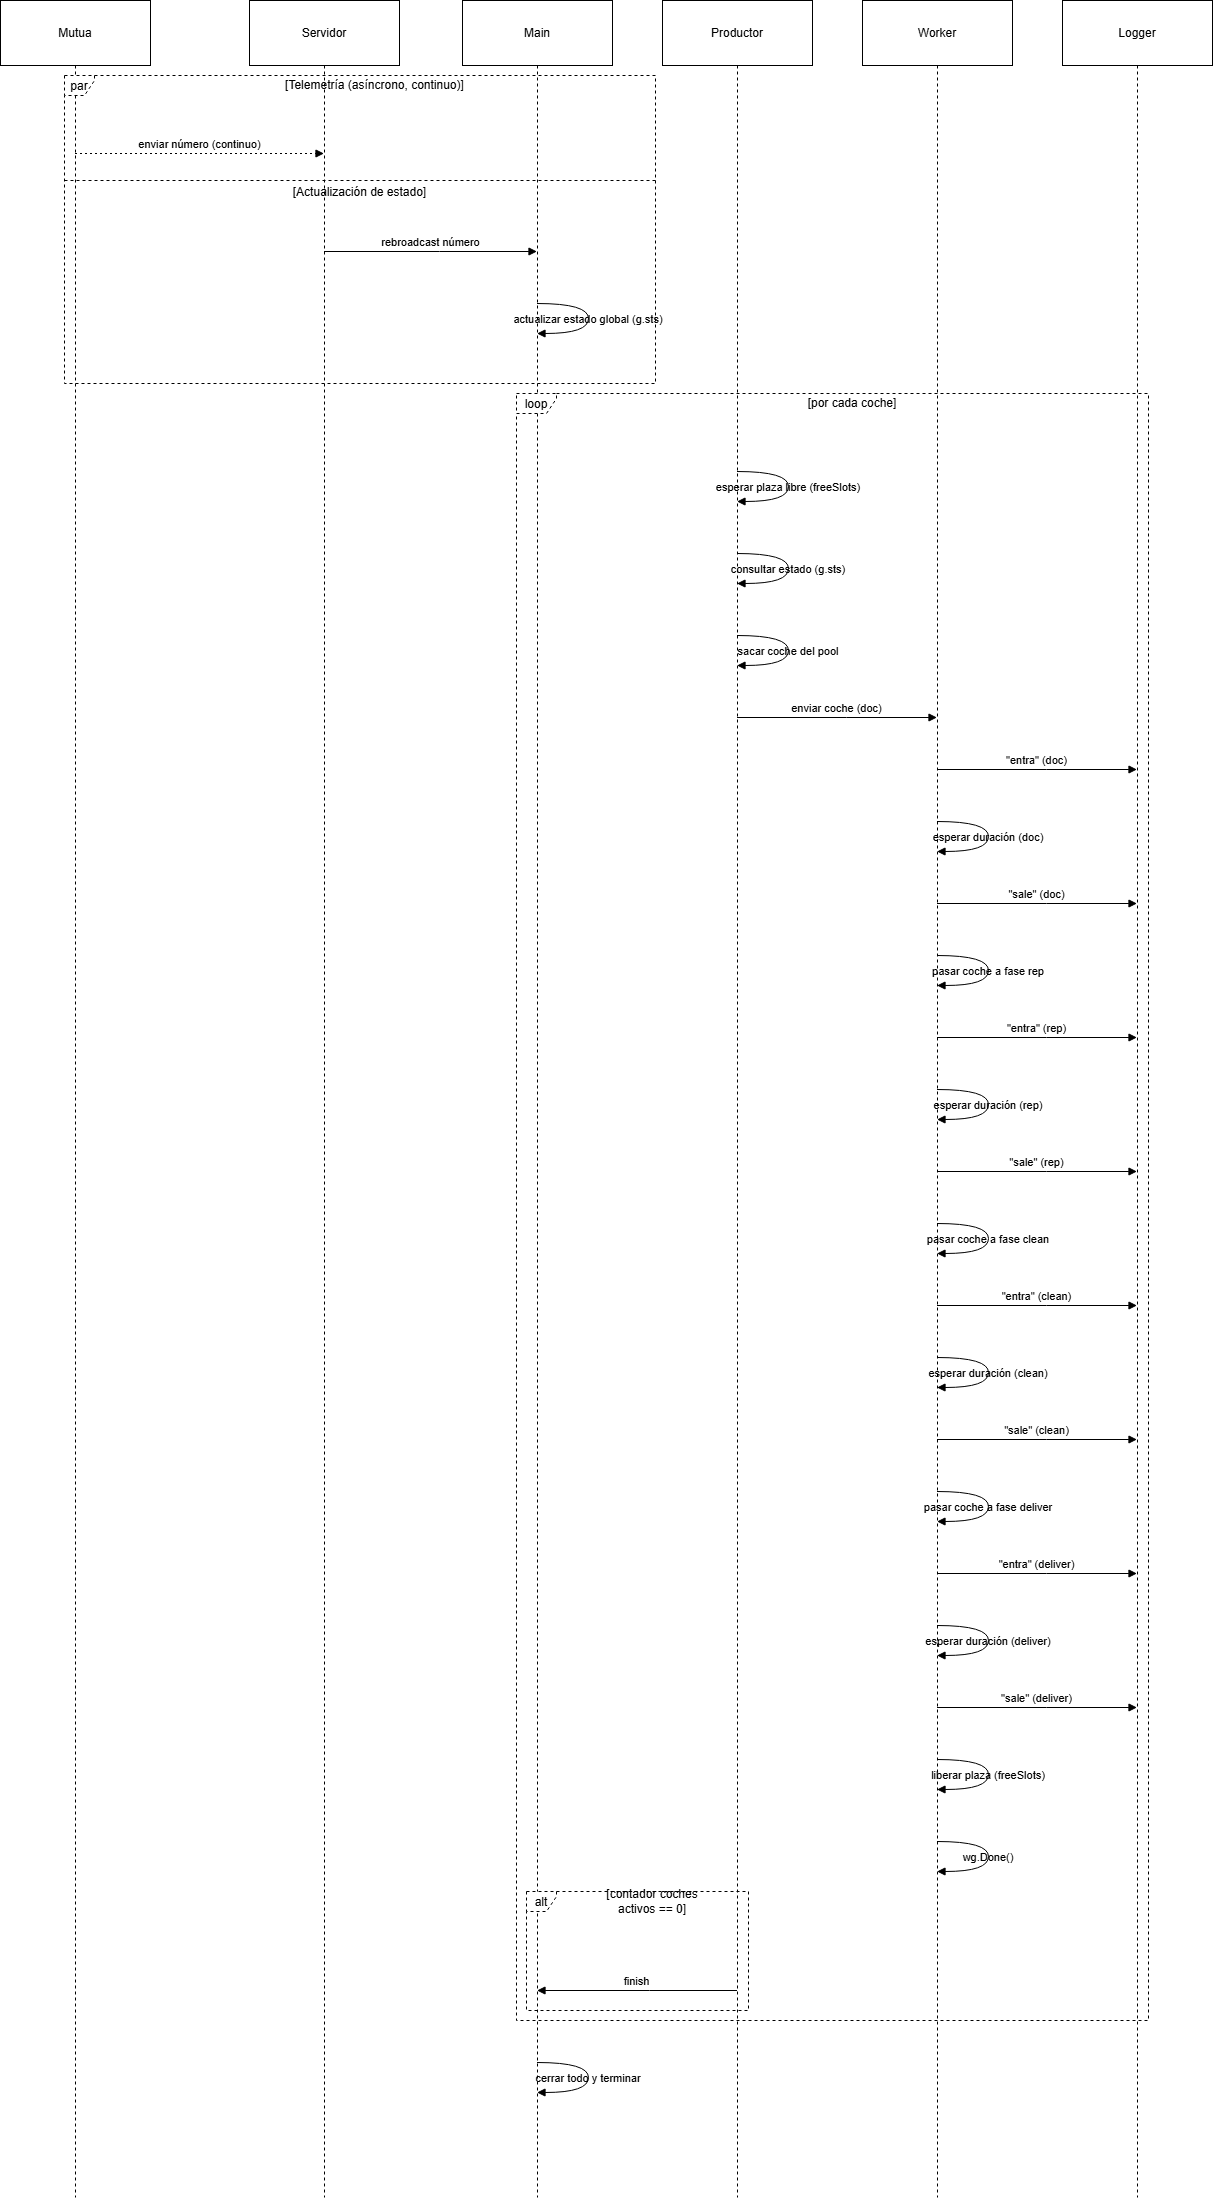

The diagram above was exported from draw.io. Its source (the exported page's mxGraphModel, read from the mxfile embedded in the PNG):
<mxGraphModel dx="1414" dy="744" grid="1" gridSize="10" guides="1" tooltips="1" connect="1" arrows="1" fold="1" page="1" pageScale="1" pageWidth="827" pageHeight="1169" background="light-dark(#FFFFFF,#000000)" math="0" shadow="0">
  <root>
    <mxCell id="0" />
    <mxCell id="1" parent="0" />
    <mxCell id="vA2MC1f2WGqwjfOn3Av8-41" parent="1" style="shape=umlLifeline;perimeter=lifelinePerimeter;whiteSpace=wrap;container=1;dropTarget=0;collapsible=0;recursiveResize=0;outlineConnect=0;portConstraint=eastwest;newEdgeStyle={&quot;edgeStyle&quot;:&quot;elbowEdgeStyle&quot;,&quot;elbow&quot;:&quot;vertical&quot;,&quot;curved&quot;:0,&quot;rounded&quot;:0};size=65;labelBackgroundColor=none;" value="Mutua" vertex="1">
      <mxGeometry height="2197" width="150" x="20" y="30" as="geometry" />
    </mxCell>
    <mxCell id="vA2MC1f2WGqwjfOn3Av8-42" parent="1" style="shape=umlLifeline;perimeter=lifelinePerimeter;whiteSpace=wrap;container=1;dropTarget=0;collapsible=0;recursiveResize=0;outlineConnect=0;portConstraint=eastwest;newEdgeStyle={&quot;edgeStyle&quot;:&quot;elbowEdgeStyle&quot;,&quot;elbow&quot;:&quot;vertical&quot;,&quot;curved&quot;:0,&quot;rounded&quot;:0};size=65;labelBackgroundColor=none;" value="Servidor" vertex="1">
      <mxGeometry height="2197" width="150" x="269" y="30" as="geometry" />
    </mxCell>
    <mxCell id="vA2MC1f2WGqwjfOn3Av8-43" parent="1" style="shape=umlLifeline;perimeter=lifelinePerimeter;whiteSpace=wrap;container=1;dropTarget=0;collapsible=0;recursiveResize=0;outlineConnect=0;portConstraint=eastwest;newEdgeStyle={&quot;edgeStyle&quot;:&quot;elbowEdgeStyle&quot;,&quot;elbow&quot;:&quot;vertical&quot;,&quot;curved&quot;:0,&quot;rounded&quot;:0};size=65;labelBackgroundColor=none;" value="Main" vertex="1">
      <mxGeometry height="2197" width="150" x="482" y="30" as="geometry" />
    </mxCell>
    <mxCell id="vA2MC1f2WGqwjfOn3Av8-44" parent="1" style="shape=umlLifeline;perimeter=lifelinePerimeter;whiteSpace=wrap;container=1;dropTarget=0;collapsible=0;recursiveResize=0;outlineConnect=0;portConstraint=eastwest;newEdgeStyle={&quot;edgeStyle&quot;:&quot;elbowEdgeStyle&quot;,&quot;elbow&quot;:&quot;vertical&quot;,&quot;curved&quot;:0,&quot;rounded&quot;:0};size=65;labelBackgroundColor=none;" value="Productor" vertex="1">
      <mxGeometry height="2197" width="150" x="682" y="30" as="geometry" />
    </mxCell>
    <mxCell id="vA2MC1f2WGqwjfOn3Av8-45" parent="1" style="shape=umlLifeline;perimeter=lifelinePerimeter;whiteSpace=wrap;container=1;dropTarget=0;collapsible=0;recursiveResize=0;outlineConnect=0;portConstraint=eastwest;newEdgeStyle={&quot;edgeStyle&quot;:&quot;elbowEdgeStyle&quot;,&quot;elbow&quot;:&quot;vertical&quot;,&quot;curved&quot;:0,&quot;rounded&quot;:0};size=65;labelBackgroundColor=none;" value="Worker" vertex="1">
      <mxGeometry height="2197" width="150" x="882" y="30" as="geometry" />
    </mxCell>
    <mxCell id="vA2MC1f2WGqwjfOn3Av8-46" parent="1" style="shape=umlLifeline;perimeter=lifelinePerimeter;whiteSpace=wrap;container=1;dropTarget=0;collapsible=0;recursiveResize=0;outlineConnect=0;portConstraint=eastwest;newEdgeStyle={&quot;edgeStyle&quot;:&quot;elbowEdgeStyle&quot;,&quot;elbow&quot;:&quot;vertical&quot;,&quot;curved&quot;:0,&quot;rounded&quot;:0};size=65;labelBackgroundColor=none;" value="Logger" vertex="1">
      <mxGeometry height="2197" width="150" x="1082" y="30" as="geometry" />
    </mxCell>
    <mxCell id="vA2MC1f2WGqwjfOn3Av8-47" parent="1" style="shape=umlFrame;dashed=1;pointerEvents=0;dropTarget=0;height=20;width=30;labelBackgroundColor=none;" value="par" vertex="1">
      <mxGeometry height="308" width="591" x="84" y="105" as="geometry" />
    </mxCell>
    <mxCell id="vA2MC1f2WGqwjfOn3Av8-48" parent="vA2MC1f2WGqwjfOn3Av8-47" style="text;strokeColor=none;fillColor=none;align=center;verticalAlign=middle;whiteSpace=wrap;labelBackgroundColor=none;" value="[Telemetría (asíncrono, continuo)]" vertex="1">
      <mxGeometry height="20" width="561" x="30" as="geometry" />
    </mxCell>
    <mxCell id="vA2MC1f2WGqwjfOn3Av8-49" parent="vA2MC1f2WGqwjfOn3Av8-47" style="shape=line;dashed=1;whiteSpace=wrap;verticalAlign=top;labelPosition=center;verticalLabelPosition=middle;align=center;labelBackgroundColor=none;" value="[Actualización de estado]" vertex="1">
      <mxGeometry height="4" width="591" y="103" as="geometry" />
    </mxCell>
    <mxCell id="vA2MC1f2WGqwjfOn3Av8-50" parent="1" style="shape=umlFrame;dashed=1;pointerEvents=0;dropTarget=0;height=20;width=30;labelBackgroundColor=none;" value="alt" vertex="1">
      <mxGeometry height="119" width="222" x="546" y="1921" as="geometry" />
    </mxCell>
    <mxCell id="vA2MC1f2WGqwjfOn3Av8-51" parent="vA2MC1f2WGqwjfOn3Av8-50" style="text;strokeColor=none;fillColor=none;align=center;verticalAlign=middle;whiteSpace=wrap;labelBackgroundColor=none;" value="[contador coches&#10;activos == 0]" vertex="1">
      <mxGeometry height="20" width="192" x="30" as="geometry" />
    </mxCell>
    <mxCell id="vA2MC1f2WGqwjfOn3Av8-52" parent="1" style="shape=umlFrame;dashed=1;pointerEvents=0;dropTarget=0;height=20;width=40;labelBackgroundColor=none;" value="loop" vertex="1">
      <mxGeometry height="1627" width="632" x="536" y="423" as="geometry" />
    </mxCell>
    <mxCell id="vA2MC1f2WGqwjfOn3Av8-53" parent="vA2MC1f2WGqwjfOn3Av8-52" style="text;strokeColor=none;fillColor=none;align=center;verticalAlign=middle;whiteSpace=wrap;labelBackgroundColor=none;" value="[por cada coche]" vertex="1">
      <mxGeometry height="20" width="592" x="40" as="geometry" />
    </mxCell>
    <mxCell id="vA2MC1f2WGqwjfOn3Av8-54" edge="1" parent="1" source="vA2MC1f2WGqwjfOn3Av8-41" style="verticalAlign=bottom;edgeStyle=elbowEdgeStyle;elbow=vertical;curved=0;rounded=0;dashed=1;dashPattern=2 3;endArrow=block;labelBackgroundColor=none;fontColor=default;" target="vA2MC1f2WGqwjfOn3Av8-42" value="enviar número (continuo)">
      <mxGeometry relative="1" as="geometry">
        <Array as="points">
          <mxPoint x="228" y="183" />
        </Array>
      </mxGeometry>
    </mxCell>
    <mxCell id="vA2MC1f2WGqwjfOn3Av8-55" edge="1" parent="1" source="vA2MC1f2WGqwjfOn3Av8-42" style="verticalAlign=bottom;edgeStyle=elbowEdgeStyle;elbow=vertical;curved=0;rounded=0;endArrow=block;labelBackgroundColor=none;fontColor=default;" target="vA2MC1f2WGqwjfOn3Av8-43" value="rebroadcast número">
      <mxGeometry relative="1" as="geometry">
        <Array as="points">
          <mxPoint x="459" y="281" />
        </Array>
      </mxGeometry>
    </mxCell>
    <mxCell id="vA2MC1f2WGqwjfOn3Av8-56" edge="1" parent="1" source="vA2MC1f2WGqwjfOn3Av8-43" style="curved=1;endArrow=block;rounded=0;labelBackgroundColor=none;fontColor=default;" target="vA2MC1f2WGqwjfOn3Av8-43" value="actualizar estado global (g.sts)">
      <mxGeometry relative="1" as="geometry">
        <Array as="points">
          <mxPoint x="608" y="333" />
          <mxPoint x="608" y="363" />
        </Array>
      </mxGeometry>
    </mxCell>
    <mxCell id="vA2MC1f2WGqwjfOn3Av8-57" edge="1" parent="1" source="vA2MC1f2WGqwjfOn3Av8-44" style="curved=1;endArrow=block;rounded=0;labelBackgroundColor=none;fontColor=default;" target="vA2MC1f2WGqwjfOn3Av8-44" value="esperar plaza libre (freeSlots)">
      <mxGeometry relative="1" as="geometry">
        <Array as="points">
          <mxPoint x="808" y="501" />
          <mxPoint x="808" y="531" />
        </Array>
      </mxGeometry>
    </mxCell>
    <mxCell id="vA2MC1f2WGqwjfOn3Av8-58" edge="1" parent="1" source="vA2MC1f2WGqwjfOn3Av8-44" style="curved=1;endArrow=block;rounded=0;labelBackgroundColor=none;fontColor=default;" target="vA2MC1f2WGqwjfOn3Av8-44" value="consultar estado (g.sts)">
      <mxGeometry relative="1" as="geometry">
        <Array as="points">
          <mxPoint x="808" y="583" />
          <mxPoint x="808" y="613" />
        </Array>
      </mxGeometry>
    </mxCell>
    <mxCell id="vA2MC1f2WGqwjfOn3Av8-59" edge="1" parent="1" source="vA2MC1f2WGqwjfOn3Av8-44" style="curved=1;endArrow=block;rounded=0;labelBackgroundColor=none;fontColor=default;" target="vA2MC1f2WGqwjfOn3Av8-44" value="sacar coche del pool">
      <mxGeometry relative="1" as="geometry">
        <Array as="points">
          <mxPoint x="808" y="665" />
          <mxPoint x="808" y="695" />
        </Array>
      </mxGeometry>
    </mxCell>
    <mxCell id="vA2MC1f2WGqwjfOn3Av8-60" edge="1" parent="1" source="vA2MC1f2WGqwjfOn3Av8-44" style="verticalAlign=bottom;edgeStyle=elbowEdgeStyle;elbow=vertical;curved=0;rounded=0;endArrow=block;labelBackgroundColor=none;fontColor=default;" target="vA2MC1f2WGqwjfOn3Av8-45" value="enviar coche (doc)">
      <mxGeometry relative="1" as="geometry">
        <Array as="points">
          <mxPoint x="866" y="747" />
        </Array>
      </mxGeometry>
    </mxCell>
    <mxCell id="vA2MC1f2WGqwjfOn3Av8-61" edge="1" parent="1" source="vA2MC1f2WGqwjfOn3Av8-45" style="verticalAlign=bottom;edgeStyle=elbowEdgeStyle;elbow=vertical;curved=0;rounded=0;endArrow=block;labelBackgroundColor=none;fontColor=default;" target="vA2MC1f2WGqwjfOn3Av8-46" value="&quot;entra&quot; (doc)">
      <mxGeometry relative="1" as="geometry">
        <Array as="points">
          <mxPoint x="1066" y="799" />
        </Array>
      </mxGeometry>
    </mxCell>
    <mxCell id="vA2MC1f2WGqwjfOn3Av8-62" edge="1" parent="1" source="vA2MC1f2WGqwjfOn3Av8-45" style="curved=1;endArrow=block;rounded=0;labelBackgroundColor=none;fontColor=default;" target="vA2MC1f2WGqwjfOn3Av8-45" value="esperar duración (doc)">
      <mxGeometry relative="1" as="geometry">
        <Array as="points">
          <mxPoint x="1008" y="851" />
          <mxPoint x="1008" y="881" />
        </Array>
      </mxGeometry>
    </mxCell>
    <mxCell id="vA2MC1f2WGqwjfOn3Av8-63" edge="1" parent="1" source="vA2MC1f2WGqwjfOn3Av8-45" style="verticalAlign=bottom;edgeStyle=elbowEdgeStyle;elbow=vertical;curved=0;rounded=0;endArrow=block;labelBackgroundColor=none;fontColor=default;" target="vA2MC1f2WGqwjfOn3Av8-46" value="&quot;sale&quot; (doc)">
      <mxGeometry relative="1" as="geometry">
        <Array as="points">
          <mxPoint x="1066" y="933" />
        </Array>
      </mxGeometry>
    </mxCell>
    <mxCell id="vA2MC1f2WGqwjfOn3Av8-64" edge="1" parent="1" source="vA2MC1f2WGqwjfOn3Av8-45" style="curved=1;endArrow=block;rounded=0;labelBackgroundColor=none;fontColor=default;" target="vA2MC1f2WGqwjfOn3Av8-45" value="pasar coche a fase rep">
      <mxGeometry relative="1" as="geometry">
        <Array as="points">
          <mxPoint x="1008" y="985" />
          <mxPoint x="1008" y="1015" />
        </Array>
      </mxGeometry>
    </mxCell>
    <mxCell id="vA2MC1f2WGqwjfOn3Av8-65" edge="1" parent="1" source="vA2MC1f2WGqwjfOn3Av8-45" style="verticalAlign=bottom;edgeStyle=elbowEdgeStyle;elbow=vertical;curved=0;rounded=0;endArrow=block;labelBackgroundColor=none;fontColor=default;" target="vA2MC1f2WGqwjfOn3Av8-46" value="&quot;entra&quot; (rep)">
      <mxGeometry relative="1" as="geometry">
        <Array as="points">
          <mxPoint x="1066" y="1067" />
        </Array>
      </mxGeometry>
    </mxCell>
    <mxCell id="vA2MC1f2WGqwjfOn3Av8-66" edge="1" parent="1" source="vA2MC1f2WGqwjfOn3Av8-45" style="curved=1;endArrow=block;rounded=0;labelBackgroundColor=none;fontColor=default;" target="vA2MC1f2WGqwjfOn3Av8-45" value="esperar duración (rep)">
      <mxGeometry relative="1" as="geometry">
        <Array as="points">
          <mxPoint x="1008" y="1119" />
          <mxPoint x="1008" y="1149" />
        </Array>
      </mxGeometry>
    </mxCell>
    <mxCell id="vA2MC1f2WGqwjfOn3Av8-67" edge="1" parent="1" source="vA2MC1f2WGqwjfOn3Av8-45" style="verticalAlign=bottom;edgeStyle=elbowEdgeStyle;elbow=vertical;curved=0;rounded=0;endArrow=block;labelBackgroundColor=none;fontColor=default;" target="vA2MC1f2WGqwjfOn3Av8-46" value="&quot;sale&quot; (rep)">
      <mxGeometry relative="1" as="geometry">
        <Array as="points">
          <mxPoint x="1066" y="1201" />
        </Array>
      </mxGeometry>
    </mxCell>
    <mxCell id="vA2MC1f2WGqwjfOn3Av8-68" edge="1" parent="1" source="vA2MC1f2WGqwjfOn3Av8-45" style="curved=1;endArrow=block;rounded=0;labelBackgroundColor=none;fontColor=default;" target="vA2MC1f2WGqwjfOn3Av8-45" value="pasar coche a fase clean">
      <mxGeometry relative="1" as="geometry">
        <Array as="points">
          <mxPoint x="1008" y="1253" />
          <mxPoint x="1008" y="1283" />
        </Array>
      </mxGeometry>
    </mxCell>
    <mxCell id="vA2MC1f2WGqwjfOn3Av8-69" edge="1" parent="1" source="vA2MC1f2WGqwjfOn3Av8-45" style="verticalAlign=bottom;edgeStyle=elbowEdgeStyle;elbow=vertical;curved=0;rounded=0;endArrow=block;labelBackgroundColor=none;fontColor=default;" target="vA2MC1f2WGqwjfOn3Av8-46" value="&quot;entra&quot; (clean)">
      <mxGeometry relative="1" as="geometry">
        <Array as="points">
          <mxPoint x="1066" y="1335" />
        </Array>
      </mxGeometry>
    </mxCell>
    <mxCell id="vA2MC1f2WGqwjfOn3Av8-70" edge="1" parent="1" source="vA2MC1f2WGqwjfOn3Av8-45" style="curved=1;endArrow=block;rounded=0;labelBackgroundColor=none;fontColor=default;" target="vA2MC1f2WGqwjfOn3Av8-45" value="esperar duración (clean)">
      <mxGeometry relative="1" as="geometry">
        <Array as="points">
          <mxPoint x="1008" y="1387" />
          <mxPoint x="1008" y="1417" />
        </Array>
      </mxGeometry>
    </mxCell>
    <mxCell id="vA2MC1f2WGqwjfOn3Av8-71" edge="1" parent="1" source="vA2MC1f2WGqwjfOn3Av8-45" style="verticalAlign=bottom;edgeStyle=elbowEdgeStyle;elbow=vertical;curved=0;rounded=0;endArrow=block;labelBackgroundColor=none;fontColor=default;" target="vA2MC1f2WGqwjfOn3Av8-46" value="&quot;sale&quot; (clean)">
      <mxGeometry relative="1" as="geometry">
        <Array as="points">
          <mxPoint x="1066" y="1469" />
        </Array>
      </mxGeometry>
    </mxCell>
    <mxCell id="vA2MC1f2WGqwjfOn3Av8-72" edge="1" parent="1" source="vA2MC1f2WGqwjfOn3Av8-45" style="curved=1;endArrow=block;rounded=0;labelBackgroundColor=none;fontColor=default;" target="vA2MC1f2WGqwjfOn3Av8-45" value="pasar coche a fase deliver">
      <mxGeometry relative="1" as="geometry">
        <Array as="points">
          <mxPoint x="1008" y="1521" />
          <mxPoint x="1008" y="1551" />
        </Array>
      </mxGeometry>
    </mxCell>
    <mxCell id="vA2MC1f2WGqwjfOn3Av8-73" edge="1" parent="1" source="vA2MC1f2WGqwjfOn3Av8-45" style="verticalAlign=bottom;edgeStyle=elbowEdgeStyle;elbow=vertical;curved=0;rounded=0;endArrow=block;labelBackgroundColor=none;fontColor=default;" target="vA2MC1f2WGqwjfOn3Av8-46" value="&quot;entra&quot; (deliver)">
      <mxGeometry relative="1" as="geometry">
        <Array as="points">
          <mxPoint x="1066" y="1603" />
        </Array>
      </mxGeometry>
    </mxCell>
    <mxCell id="vA2MC1f2WGqwjfOn3Av8-74" edge="1" parent="1" source="vA2MC1f2WGqwjfOn3Av8-45" style="curved=1;endArrow=block;rounded=0;labelBackgroundColor=none;fontColor=default;" target="vA2MC1f2WGqwjfOn3Av8-45" value="esperar duración (deliver)">
      <mxGeometry relative="1" as="geometry">
        <Array as="points">
          <mxPoint x="1008" y="1655" />
          <mxPoint x="1008" y="1685" />
        </Array>
      </mxGeometry>
    </mxCell>
    <mxCell id="vA2MC1f2WGqwjfOn3Av8-75" edge="1" parent="1" source="vA2MC1f2WGqwjfOn3Av8-45" style="verticalAlign=bottom;edgeStyle=elbowEdgeStyle;elbow=vertical;curved=0;rounded=0;endArrow=block;labelBackgroundColor=none;fontColor=default;" target="vA2MC1f2WGqwjfOn3Av8-46" value="&quot;sale&quot; (deliver)">
      <mxGeometry relative="1" as="geometry">
        <Array as="points">
          <mxPoint x="1066" y="1737" />
        </Array>
      </mxGeometry>
    </mxCell>
    <mxCell id="vA2MC1f2WGqwjfOn3Av8-76" edge="1" parent="1" source="vA2MC1f2WGqwjfOn3Av8-45" style="curved=1;endArrow=block;rounded=0;labelBackgroundColor=none;fontColor=default;" target="vA2MC1f2WGqwjfOn3Av8-45" value="liberar plaza (freeSlots)">
      <mxGeometry relative="1" as="geometry">
        <Array as="points">
          <mxPoint x="1008" y="1789" />
          <mxPoint x="1008" y="1819" />
        </Array>
      </mxGeometry>
    </mxCell>
    <mxCell id="vA2MC1f2WGqwjfOn3Av8-77" edge="1" parent="1" source="vA2MC1f2WGqwjfOn3Av8-45" style="curved=1;endArrow=block;rounded=0;labelBackgroundColor=none;fontColor=default;" target="vA2MC1f2WGqwjfOn3Av8-45" value="wg.Done()">
      <mxGeometry relative="1" as="geometry">
        <Array as="points">
          <mxPoint x="1008" y="1871" />
          <mxPoint x="1008" y="1901" />
        </Array>
      </mxGeometry>
    </mxCell>
    <mxCell id="vA2MC1f2WGqwjfOn3Av8-78" edge="1" parent="1" source="vA2MC1f2WGqwjfOn3Av8-44" style="verticalAlign=bottom;edgeStyle=elbowEdgeStyle;elbow=vertical;curved=0;rounded=0;endArrow=block;labelBackgroundColor=none;fontColor=default;" target="vA2MC1f2WGqwjfOn3Av8-43" value="finish">
      <mxGeometry relative="1" as="geometry">
        <Array as="points">
          <mxPoint x="669" y="2020" />
        </Array>
      </mxGeometry>
    </mxCell>
    <mxCell id="vA2MC1f2WGqwjfOn3Av8-79" edge="1" parent="1" source="vA2MC1f2WGqwjfOn3Av8-43" style="curved=1;endArrow=block;rounded=0;labelBackgroundColor=none;fontColor=default;" target="vA2MC1f2WGqwjfOn3Av8-43" value="cerrar todo y terminar">
      <mxGeometry relative="1" as="geometry">
        <Array as="points">
          <mxPoint x="608" y="2092" />
          <mxPoint x="608" y="2122" />
        </Array>
      </mxGeometry>
    </mxCell>
  </root>
</mxGraphModel>